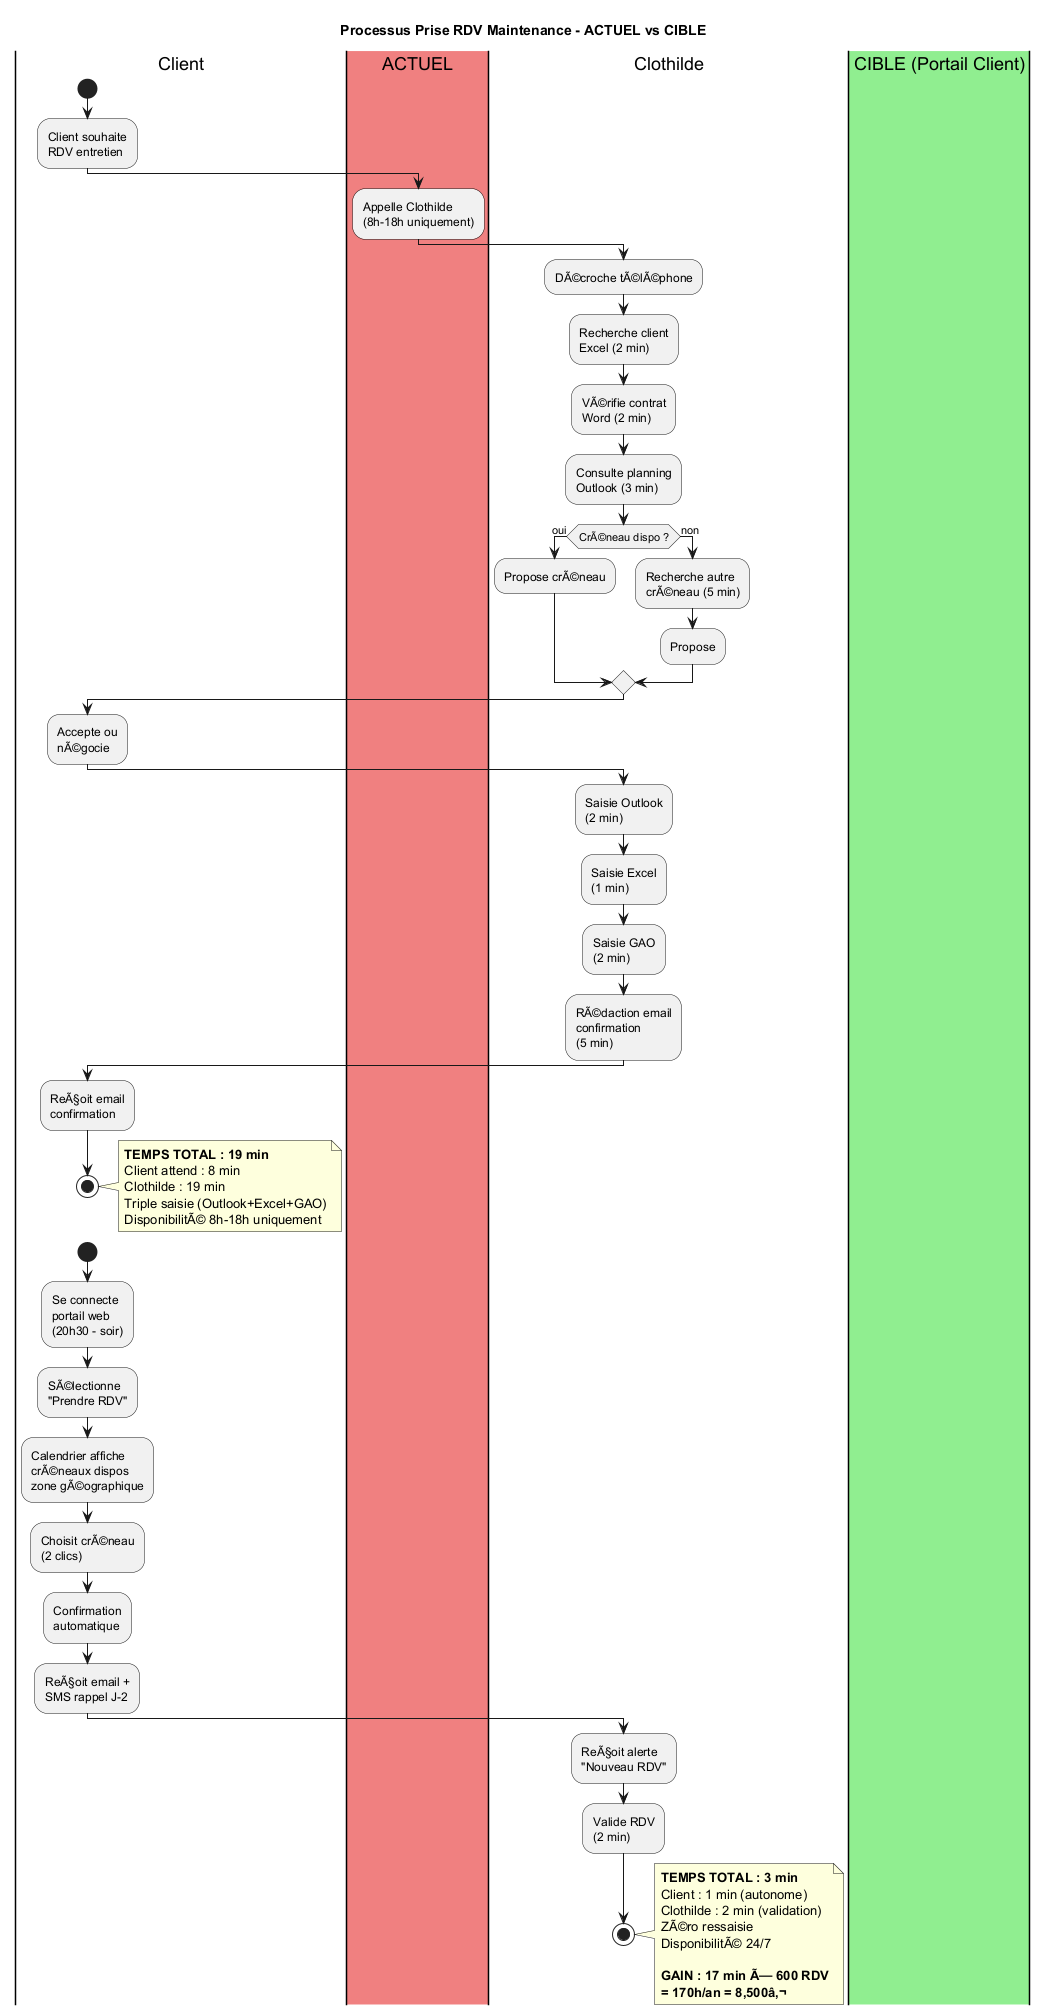

The diagram above was rendered by PlantUML. Its source (embedded in the PNG):
@startuml Activity_Prise_RDV

title Processus Prise RDV Maintenance - ACTUEL vs CIBLE

|Client|
start
:Client souhaite\nRDV entretien;

|#LightCoral|ACTUEL|
:Appelle Clothilde\n(8h-18h uniquement);

|Clothilde|
:DÃ©croche tÃ©lÃ©phone;
:Recherche client\nExcel (2 min);
:VÃ©rifie contrat\nWord (2 min);
:Consulte planning\nOutlook (3 min);

if (CrÃ©neau dispo ?) then (oui)
  :Propose crÃ©neau;
else (non)
  :Recherche autre\ncrÃ©neau (5 min);
  :Propose;
endif

|Client|
:Accepte ou\nnÃ©gocie;

|Clothilde|
:Saisie Outlook\n(2 min);
:Saisie Excel\n(1 min);
:Saisie GAO\n(2 min);
:RÃ©daction email\nconfirmation\n(5 min);

|Client|
:ReÃ§oit email\nconfirmation;

stop

note right
**TEMPS TOTAL : 19 min**
Client attend : 8 min
Clothilde : 19 min
Triple saisie (Outlook+Excel+GAO)
DisponibilitÃ© 8h-18h uniquement
end note

|#LightGreen|CIBLE (Portail Client)|
|Client|
start
:Se connecte\nportail web\n(20h30 - soir);

:SÃ©lectionne\n"Prendre RDV";

:Calendrier affiche\ncrÃ©neaux dispos\nzone gÃ©ographique;

:Choisit crÃ©neau\n(2 clics);

:Confirmation\nautomatique;

:ReÃ§oit email +\nSMS rappel J-2;

|Clothilde|
:ReÃ§oit alerte\n"Nouveau RDV";

:Valide RDV\n(2 min);

stop

note right
**TEMPS TOTAL : 3 min**
Client : 1 min (autonome)
Clothilde : 2 min (validation)
ZÃ©ro ressaisie
DisponibilitÃ© 24/7

**GAIN : 17 min Ã— 600 RDV**
**= 170h/an = 8,500â‚¬**
end note

@enduml